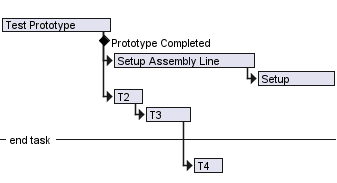

The diagram above was rendered by PlantUML. Its source (embedded in the PNG):
@startgantt

<style>
ganttDiagram {
    timeline {
        LineColor transparent
        FontColor transparent
    }
}
</style>

hide footbox
[Test Prototype] lasts 7 Days
[Prototype Completed] happens at [Test Prototype]'s end
[Setup Assembly Line] lasts 9 days and starts at [Test Prototype]'s end
then [Setup] lasts 5 days
[T2] lasts 2 days and starts at [Test Prototype]'s end
then [T3] lasts 3 days
-- end task --
then [T4] lasts 2 days
@endgantt